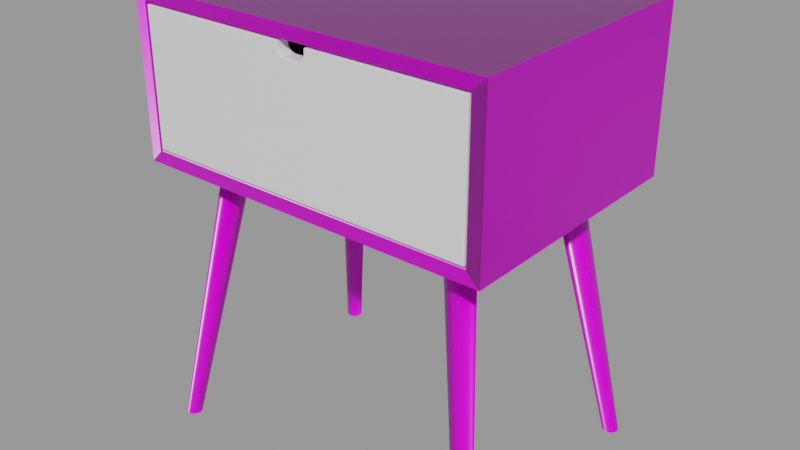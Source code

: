 # Source: nightstand_617d8a57-efbf-49d0-95e2-af515b8b812c.blend  (saved by Blender 3.0.42; exported with 4.5.12 LTS)
import bpy
from mathutils import Matrix  # noqa: F401  (used for matrix-valued properties, if any)

bpy.ops.wm.read_factory_settings(use_empty=True)
scene = bpy.context.scene
scene.name = 'upload'

# ---- collections
col_nightstand = bpy.data.collections.new('Nightstand'); scene.collection.children.link(col_nightstand)

# ---- images (referenced by path relative to the original .blend; pixels are not part of the script)
import os
ASSET_DIR = os.environ.get("B2B_ASSET_DIR", "")  # directory of the original .blend (textures are referenced by path, not embedded)
HERE = os.path.dirname(os.path.abspath(__file__))  # packed textures are extracted next to this script under _unpacked/

def load_image(name, relpath, width, height, colorspace="sRGB"):
    """Load a texture the original file referenced (path relative to the .blend, or extracted next to this script)."""
    p = next((c for c in (os.path.join(HERE, relpath), os.path.join(ASSET_DIR, relpath)) if relpath and os.path.exists(c)), "")
    if p:
        img = bpy.data.images.load(p, check_existing=True)
        img.name = name
    else:  # same state as the original file: an image datablock whose file is absent (Cycles renders it pink)
        img = bpy.data.images.new(name, width, height)
        img.source = "FILE"
        img.filepath = "//" + (relpath or name)
    img.colorspace_settings.name = colorspace
    return img
img_wood048_1k_color_jpg = load_image('Wood048_1K_Color.jpg', 'textures/Wood048_1K_Color.jpg', 1024, 1024, 'sRGB')
img_wood048_1k_roughness_jpg = load_image('Wood048_1K_Roughness.jpg', 'textures/Wood048_1K_Roughness.jpg', 1024, 1024, 'Non-Color')
img_wood048_1k_normal_jpg = load_image('Wood048_1K_Normal.jpg', 'textures/Wood048_1K_Normal.jpg', 1024, 1024, 'Non-Color')

# ---- materials (node trees are filled in below, after node groups)
mat_frame_legs = bpy.data.materials.new('frame/legs')
mat_frame_legs.alpha_threshold = 0.0
mat_frame_legs.use_transparent_shadow = False
mat_frame_legs.line_color = (0.0, 0.0, 0.0, 1.0)
mat_drawer = bpy.data.materials.new('Drawer')
mat_drawer.use_transparent_shadow = False

# ---- node groups
ng_auto_smooth = bpy.data.node_groups.new('Auto Smooth', 'GeometryNodeTree')
_s = ng_auto_smooth.interface.new_socket(name='Geometry', in_out='OUTPUT', socket_type='NodeSocketGeometry')
_s = ng_auto_smooth.interface.new_socket(name='Geometry', in_out='INPUT', socket_type='NodeSocketGeometry')
_s = ng_auto_smooth.interface.new_socket(name='Angle', in_out='INPUT', socket_type='NodeSocketFloat')
_s.subtype = 'ANGLE'
_s.min_value = 0.0
_s.max_value = 3.142
ng_auto_smooth.is_modifier = True
_N = ng_auto_smooth.nodes; _L = ng_auto_smooth.links
n0 = _N.new('NodeGroupOutput'); n0.name = 'Group Output'; n0.location = (480, -100)
n1 = _N.new('NodeGroupInput'); n1.name = 'Group Input'; n1.location = (-420, -300)
n2 = _N.new('NodeGroupInput'); n2.name = 'Group Input.001'; n2.location = (-60, -100)
n3 = _N.new('GeometryNodeSetShadeSmooth'); n3.name = 'Set Shade Smooth'; n3.location = (120, -100)
n3.domain = 'EDGE'
n4 = _N.new('GeometryNodeSetShadeSmooth'); n4.name = 'Set Shade Smooth.001'; n4.location = (300, -100)
n5 = _N.new('GeometryNodeInputMeshEdgeAngle'); n5.name = 'Edge Angle'; n5.location = (-420, -220)
n6 = _N.new('GeometryNodeInputEdgeSmooth'); n6.name = 'Is Edge Smooth'; n6.location = (-60, -160)
n7 = _N.new('GeometryNodeInputShadeSmooth'); n7.name = 'Is Face Smooth'; n7.location = (-240, -340)
n8 = _N.new('FunctionNodeBooleanMath'); n8.name = 'Boolean Math'; n8.location = (-60, -220)
n9 = _N.new('FunctionNodeCompare'); n9.name = 'Compare'; n9.location = (-240, -180)
n9.operation = 'LESS_EQUAL'
_L.new(n5.outputs[0], n9.inputs[0])
_L.new(n4.outputs[0], n0.inputs[0])
_L.new(n1.outputs[1], n9.inputs[1])
_L.new(n9.outputs[0], n8.inputs[0])
_L.new(n7.outputs[0], n8.inputs[1])
_L.new(n2.outputs[0], n3.inputs[0])
_L.new(n6.outputs[0], n3.inputs[1])
_L.new(n3.outputs[0], n4.inputs[0])
_L.new(n8.outputs[0], n3.inputs[2])
n0.is_active_output = True

# ---- material node trees
mat_frame_legs.use_nodes = True; mat_frame_legs.node_tree.nodes.clear()
_N = mat_frame_legs.node_tree.nodes; _L = mat_frame_legs.node_tree.links
n0 = _N.new('ShaderNodeOutputMaterial'); n0.name = 'Material Output'; n0.location = (300, 300)
n1 = _N.new('ShaderNodeBsdfPrincipled'); n1.name = 'Principled BSDF'; n1.location = (10, 300)
n1.distribution = 'GGX'
n1.subsurface_method = 'BURLEY'
n1.inputs[3].default_value = 1.45
n1.inputs[27].default_value = (0.0, 0.0, 0.0, 1.0)
n1.inputs[28].default_value = 1.0
n2 = _N.new('ShaderNodeTexImage'); n2.name = 'Image Texture'; n2.location = (88, -30)
n2.label = 'Base Color'
n2.image = img_wood048_1k_color_jpg
n3 = _N.new('ShaderNodeTexImage'); n3.name = 'Image Texture.001'; n3.location = (88, -310)
n3.label = 'Roughness'
n3.image = img_wood048_1k_roughness_jpg
n4 = _N.new('ShaderNodeTexImage'); n4.name = 'Image Texture.002'; n4.location = (88, -590)
n4.label = 'Normal'
n4.image = img_wood048_1k_normal_jpg
n5 = _N.new('ShaderNodeNormalMap'); n5.name = 'Normal Map'; n5.location = (-240, -60)
n6 = _N.new('ShaderNodeMapping'); n6.name = 'Mapping'; n6.location = (230, -30)
n6.inputs[3].default_value = (1.0, 5.0, 1.0)
n7 = _N.new('NodeReroute'); n7.name = 'Reroute'; n7.location = (38, -485)
n7.width = 16
n7.socket_idname = 'NodeSocketVector'
n8 = _N.new('ShaderNodeTexCoord'); n8.name = 'Texture Coordinate'; n8.location = (30, -30)
n9 = _N.new('NodeFrame'); n9.name = 'Frame'; n9.location = (-1270, 330)
n9.label = 'Mapping'
n9.width = 400
n10 = _N.new('NodeFrame'); n10.name = 'Frame.001'; n10.location = (-628, 530)
n10.label = 'Textures'
n10.width = 358
n2.parent = n10
n3.parent = n10
n4.parent = n10
n6.parent = n9
n7.parent = n10
n8.parent = n9
_L.new(n1.outputs[0], n0.inputs[0])
_L.new(n2.outputs[0], n1.inputs[0])
_L.new(n3.outputs[0], n1.inputs[2])
_L.new(n4.outputs[0], n5.inputs[1])
_L.new(n5.outputs[0], n1.inputs[5])
_L.new(n7.outputs[0], n2.inputs[0])
_L.new(n7.outputs[0], n3.inputs[0])
_L.new(n7.outputs[0], n4.inputs[0])
_L.new(n6.outputs[0], n7.inputs[0])
_L.new(n8.outputs[2], n6.inputs[0])
n0.is_active_output = True
mat_drawer.use_nodes = True; mat_drawer.node_tree.nodes.clear()
_N = mat_drawer.node_tree.nodes; _L = mat_drawer.node_tree.links
n0 = _N.new('ShaderNodeBsdfPrincipled'); n0.name = 'Principled BSDF'; n0.location = (10, 300)
n0.distribution = 'GGX'
n0.subsurface_method = 'BURLEY'
n0.inputs[0].default_value = (0.8798, 0.8798, 0.8798, 1.0)
n0.inputs[3].default_value = 1.45
n0.inputs[13].default_value = 1.0
n0.inputs[27].default_value = (0.0, 0.0, 0.0, 1.0)
n0.inputs[28].default_value = 1.0
n1 = _N.new('ShaderNodeOutputMaterial'); n1.name = 'Material Output'; n1.location = (300, 300)
n2 = _N.new('ShaderNodeTexNoise'); n2.name = 'Noise Texture'; n2.location = (-442, -17)
n2.inputs[2].default_value = 100.0
n2.inputs[3].default_value = 16.0
n2.inputs[8].default_value = 21.0
n3 = _N.new('ShaderNodeBump'); n3.name = 'Bump'; n3.location = (-203, -96)
n3.inputs[0].default_value = 0.2
n3.inputs[1].default_value = 1.0
n3.inputs[2].default_value = 1.0
_L.new(n0.outputs[0], n1.inputs[0])
_L.new(n2.outputs[1], n3.inputs[3])
_L.new(n3.outputs[0], n0.inputs[5])
_L.new(n2.outputs[1], n0.inputs[2])
n1.is_active_output = True

# ---- meshes
me_circle_001 = bpy.data.meshes.new('Circle.001')
me_circle_001.from_pydata([(0.0, 0.01709, 5.894e-09), (-0.003334, 0.01676, 5.894e-09), (-0.006541, 0.01579, 5.894e-09), (-0.009496, 0.01421, 5.894e-09), (-0.01209, 0.01209, 5.894e-09), (-0.01421, 0.009496, 5.894e-09), (-0.01579, 0.006541, 5.894e-09), (-0.01676, 0.003334, 5.894e-09), (-0.01709, 5.711e-09, 5.894e-09), (-0.01676, -0.003334, 5.894e-09), (-0.01579, -0.006541, 5.894e-09), (-0.01421, -0.009496, 5.894e-09), (-0.01209, -0.01209, 5.894e-09), (-0.009496, -0.01421, 5.894e-09), (-0.006541, -0.01579, 5.894e-09), (-0.003334, -0.01676, 5.894e-09), (5.569e-09, -0.01709, 5.894e-09), (0.003334, -0.01676, 5.894e-09), (0.006541, -0.01579, 5.894e-09), (0.009496, -0.01421, 5.894e-09), (0.01209, -0.01209, 5.894e-09), (0.01421, -0.009496, 5.894e-09), (0.01579, -0.006541, 5.894e-09), (0.01676, -0.003334, 5.894e-09), (0.01709, 2.092e-08, 5.894e-09), (0.01676, 0.003334, 5.894e-09), (0.01579, 0.006541, 5.894e-09), (0.01421, 0.009496, 5.894e-09), (0.01209, 0.01209, 5.894e-09), (0.009496, 0.01421, 5.894e-09), (0.006541, 0.01579, 5.894e-09), (0.003334, 0.01676, 5.894e-09), (0.05512, -0.04491, -0.34), (0.05322, -0.0451, -0.34), (0.0514, -0.04565, -0.34), (0.04972, -0.04655, -0.34), (0.04825, -0.04776, -0.34), (0.04704, -0.04923, -0.34), (0.04614, -0.05091, -0.34), (0.04559, -0.05273, -0.34), (0.0454, -0.05463, -0.34), (0.04559, -0.05652, -0.34), (0.04614, -0.05834, -0.34), (0.04704, -0.06002, -0.34), (0.04825, -0.0615, -0.34), (0.04972, -0.06271, -0.34), (0.0514, -0.0636, -0.34), (0.05322, -0.06416, -0.34), (0.05512, -0.06434, -0.34), (0.05701, -0.06416, -0.34), (0.05884, -0.0636, -0.34), (0.06052, -0.06271, -0.34), (0.06199, -0.0615, -0.34), (0.0632, -0.06002, -0.34), (0.0641, -0.05834, -0.34), (0.06465, -0.05652, -0.34), (0.06484, -0.05463, -0.34), (0.06465, -0.05273, -0.34), (0.0641, -0.05091, -0.34), (0.0632, -0.04923, -0.34), (0.06199, -0.04775, -0.34), (0.06052, -0.04655, -0.34), (0.05884, -0.04565, -0.34), (0.05701, -0.0451, -0.34)], [], [(20, 19, 51, 52), (7, 6, 38, 39), (21, 20, 52, 53), (8, 7, 39, 40), (22, 21, 53, 54), (9, 8, 40, 41), (23, 22, 54, 55), (10, 9, 41, 42), (24, 23, 55, 56), (11, 10, 42, 43), (25, 24, 56, 57), (12, 11, 43, 44), (26, 25, 57, 58), (13, 12, 44, 45), (27, 26, 58, 59), (14, 13, 45, 46), (1, 0, 32, 33), (28, 27, 59, 60), (15, 14, 46, 47), (2, 1, 33, 34), (29, 28, 60, 61), (16, 15, 47, 48), (3, 2, 34, 35), (30, 29, 61, 62), (17, 16, 48, 49), (4, 3, 35, 36), (31, 30, 62, 63), (18, 17, 49, 50), (5, 4, 36, 37), (0, 31, 63, 32), (19, 18, 50, 51), (6, 5, 37, 38), (33, 32, 63, 62, 61, 60, 59, 58, 57, 56, 55, 54, 53, 52, 51, 50, 49, 48, 47, 46, 45, 44, 43, 42, 41, 40, 39, 38, 37, 36, 35, 34)])
me_circle_001.polygons.foreach_set('use_smooth', [True] * 33)
_uv = me_circle_001.uv_layers.new(name='UVMap')
_uv.uv.foreach_set('vector', [0.9998, 0.09176, 0.9998, 0.08637, 0.000249, 0.08637, 0.000249, 0.09176, 0.9998, 0.02178, 0.9998, 0.0164, 0.000249, 0.0164, 0.000249, 0.02178, 0.9998, 0.09714, 0.9998, 0.09176, 0.000249, 0.09176, 0.000249, 0.09714, 0.9998, 0.02716, 0.9998, 0.02178, 0.000249, 0.02178, 0.000249, 0.02716, 0.9998, 0.1025, 0.9998, 0.09714, 0.000249, 0.09714, 0.000249, 0.1025, 0.9998, 0.03255, 0.9998, 0.02716, 0.000249, 0.02716, 0.000249, 0.03255, 0.9998, 0.1079, 0.9998, 0.1025, 0.000249, 0.1025, 0.000249, 0.1079, 0.9998, 0.03793, 0.9998, 0.03255, 0.000249, 0.03255, 0.000249, 0.03793, 0.9998, 0.1133, 0.9998, 0.1079, 0.000249, 0.1079, 0.000249, 0.1133, 0.9998, 0.04331, 0.9998, 0.03793, 0.000249, 0.03793, 0.000249, 0.04331, 0.9998, 0.1187, 0.9998, 0.1133, 0.000249, 0.1133, 0.000249, 0.1187, 0.9998, 0.04869, 0.9998, 0.04331, 0.000249, 0.04331, 0.000249, 0.04869, 0.9998, 0.1241, 0.9998, 0.1187, 0.000249, 0.1187, 0.000249, 0.1241, 0.9998, 0.05408, 0.9998, 0.04869, 0.000249, 0.04869, 0.000249, 0.05408, 0.9998, 0.1294, 0.9998, 0.1241, 0.000249, 0.1241, 0.000249, 0.1294, 0.9998, 0.05946, 0.9998, 0.05408, 0.000249, 0.05408, 0.000249, 0.05946, 0.9998, 0.1617, 0.9998, 0.1563, 0.000249, 0.1563, 0.000249, 0.1617, 0.9998, 0.1348, 0.9998, 0.1294, 0.000249, 0.1294, 0.000249, 0.1348, 0.9998, 0.06484, 0.9998, 0.05946, 0.000249, 0.05946, 0.000249, 0.06484, 0.9998, 0.1671, 0.9998, 0.1617, 0.000249, 0.1617, 0.000249, 0.1671, 0.9998, 0.1402, 0.9998, 0.1348, 0.000249, 0.1348, 0.000249, 0.1402, 0.9998, 0.07022, 0.9998, 0.06484, 0.000249, 0.06484, 0.000249, 0.07022, 0.9998, 0.1725, 0.9998, 0.1671, 0.000249, 0.1671, 0.000249, 0.1725, 0.9998, 0.1456, 0.9998, 0.1402, 0.000249, 0.1402, 0.000249, 0.1456, 0.9998, 0.07561, 0.9998, 0.07022, 0.000249, 0.07022, 0.000249, 0.07561, 0.9998, 0.005632, 0.9998, 0.0002491, 0.000249, 0.000249, 0.000249, 0.005632, 0.9998, 0.151, 0.9998, 0.1456, 0.000249, 0.1456, 0.000249, 0.151, 0.9998, 0.08099, 0.9998, 0.07561, 0.000249, 0.07561, 0.000249, 0.08099, 0.9998, 0.01101, 0.9998, 0.005632, 0.000249, 0.005632, 0.000249, 0.01101, 0.9998, 0.1563, 0.9998, 0.151, 0.000249, 0.151, 0.000249, 0.1563, 0.9998, 0.08637, 0.9998, 0.08099, 0.000249, 0.08099, 0.000249, 0.08637, 0.9998, 0.0164, 0.9998, 0.01101, 0.000249, 0.01101, 0.000249, 0.0164, 0.3194, 0.04923, 0.3232, 0.04543, 0.3262, 0.04095, 0.3282, 0.03597, 0.3293, 0.03069, 0.3293, 0.0253, 0.3282, 0.02002, 0.3262, 0.01504, 0.3232, 0.01057, 0.3194, 0.006757, 0.3149, 0.003764, 0.3099, 0.001703, 0.3047, 0.0006523, 0.2993, 0.0006524, 0.294, 0.001703, 0.289, 0.003764, 0.2845, 0.006757, 0.2807, 0.01057, 0.2777, 0.01504, 0.2757, 0.02002, 0.2746, 0.0253, 0.2746, 0.03069, 0.2757, 0.03597, 0.2777, 0.04095, 0.2807, 0.04543, 0.2845, 0.04923, 0.289, 0.05223, 0.294, 0.05429, 0.2993, 0.05534, 0.3047, 0.05534, 0.3099, 0.05429, 0.3149, 0.05223])
me_circle_001.materials.append(mat_frame_legs)
me_circle_001.use_remesh_fix_poles = True
me_circle_001.use_remesh_preserve_attributes = False
me_circle_001.use_mirror_vertex_groups = False
me_circle_001.update()
me_cube_001 = bpy.data.meshes.new('Cube.001')
me_cube_001.from_pydata([(-0.209, -0.16, -0.084), (-0.209, -0.16, 0.084), (-0.209, 0.16, -0.084), (-0.209, 0.16, 0.084), (0.209, -0.16, -0.084), (0.209, -0.16, 0.084), (0.209, 0.16, -0.084), (0.209, 0.16, 0.084), (-0.225, -0.16, -0.1), (-0.225, -0.16, 0.1), (-0.225, 0.16, 0.1), (-0.225, 0.16, -0.1), (0.225, 0.16, -0.1), (0.225, 0.16, 0.1), (0.225, -0.16, 0.1), (0.225, -0.16, -0.1)], [], [(8, 9, 10, 11), (0, 2, 3, 1), (12, 13, 14, 15), (3, 7, 5, 1), (11, 12, 15, 8), (13, 10, 9, 14), (0, 1, 9, 8), (3, 2, 11, 10), (2, 6, 12, 11), (7, 3, 10, 13), (6, 7, 13, 12), (5, 4, 15, 14), (4, 0, 8, 15), (1, 5, 14, 9), (6, 2, 0, 4), (6, 4, 5, 7)])
me_cube_001.polygons.foreach_set('use_smooth', [True] * 16)
_uv = me_cube_001.uv_layers.new(name='UVMap')
_uv.uv.foreach_set('vector', [0.2034, 0.6426, 0.4014, 0.6426, 0.4014, 0.9593, 0.2034, 0.9593, 0.5713, 0.6426, 0.5713, 0.9593, 0.405, 0.9593, 0.405, 0.6426, 0.1998, 0.9593, 0.001797, 0.9593, 0.001797, 0.6426, 0.1998, 0.6426, 0.8647, 0.639, 0.4509, 0.639, 0.4509, 0.3222, 0.8647, 0.3222, 0.001797, 0.001797, 0.4473, 0.001797, 0.4473, 0.3186, 0.001797, 0.3186, 0.001797, 0.3222, 0.4473, 0.3222, 0.4473, 0.639, 0.001797, 0.639, 0.7606, 0.6814, 0.9269, 0.6814, 0.9428, 0.6973, 0.7448, 0.6973, 0.7606, 0.6426, 0.9269, 0.6426, 0.9428, 0.6584, 0.7448, 0.6584, 0.4667, 0.9629, 0.8805, 0.9629, 0.8963, 0.9788, 0.4509, 0.9788, 0.01764, 0.9629, 0.4314, 0.9629, 0.4473, 0.9788, 0.001797, 0.9788, 0.7606, 0.7009, 0.9269, 0.7009, 0.9428, 0.7167, 0.7448, 0.7167, 0.7606, 0.662, 0.9269, 0.662, 0.9428, 0.6778, 0.7448, 0.6778, 0.4667, 0.9824, 0.8805, 0.9824, 0.8963, 0.9982, 0.4509, 0.9982, 0.01764, 0.9824, 0.4314, 0.9824, 0.4473, 0.9982, 0.001797, 0.9982, 0.8647, 0.3186, 0.4509, 0.3186, 0.4509, 0.001797, 0.8647, 0.001797, 0.5749, 0.9593, 0.5749, 0.6426, 0.7412, 0.6426, 0.7412, 0.9593])
me_cube_001.materials.append(mat_frame_legs)
me_cube_001.use_remesh_fix_poles = True
me_cube_001.use_remesh_preserve_attributes = False
me_cube_001.use_mirror_vertex_groups = False
me_cube_001.update()
me_cube_002 = bpy.data.meshes.new('Cube.002')
me_cube_002.from_pydata([(-0.2069, -0.16, -0.08157), (-0.2069, -0.16, 0.08157), (0.2069, -0.16, -0.08157), (0.2069, -0.16, 0.08157), (-0.2069, -0.144, -0.08157), (-0.2069, -0.144, 0.08157), (0.2069, -0.144, 0.08157), (0.2069, -0.144, -0.08157), (-0.2069, -0.16, 0.06678), (0.2069, -0.16, 0.06678), (-0.2069, -0.144, 0.06678), (0.2069, -0.144, 0.06678), (-0.01752, -0.16, -0.08157), (0.01752, -0.16, -0.08157), (0.01752, -0.16, 0.08157), (-0.01752, -0.16, 0.08157), (-0.01752, -0.144, -0.08157), (0.01752, -0.144, -0.08157), (0.01752, -0.144, 0.08157), (-0.01752, -0.144, 0.08157), (0.007682, -0.144, 0.06678), (0.01752, -0.144, 0.07662), (0.02736, -0.144, 0.06678), (0.01752, -0.144, 0.05694), (0.01023, -0.144, 0.06712), (0.0126, -0.144, 0.0681), (0.01464, -0.144, 0.06966), (0.0162, -0.144, 0.0717), (0.01719, -0.144, 0.07408), (-0.01752, -0.144, 0.07662), (-0.007682, -0.144, 0.06678), (-0.01752, -0.144, 0.05694), (-0.02736, -0.144, 0.06678), (-0.01719, -0.144, 0.07408), (-0.0162, -0.144, 0.0717), (-0.01464, -0.144, 0.06966), (-0.0126, -0.144, 0.0681), (-0.01023, -0.144, 0.06712), (-0.007682, -0.16, 0.06678), (-0.01752, -0.16, 0.07662), (-0.02736, -0.16, 0.06678), (-0.01752, -0.16, 0.05694), (-0.01023, -0.16, 0.06712), (-0.0126, -0.16, 0.0681), (-0.01464, -0.16, 0.06966), (-0.0162, -0.16, 0.0717), (-0.01719, -0.16, 0.07408), (0.01752, -0.16, 0.07662), (0.007682, -0.16, 0.06678), (0.01752, -0.16, 0.05694), (0.02736, -0.16, 0.06678), (0.01719, -0.16, 0.07408), (0.0162, -0.16, 0.0717), (0.01464, -0.16, 0.06966), (0.0126, -0.16, 0.0681), (0.01023, -0.16, 0.06712), (0.1895, -0.144, -0.06528), (0.1895, -0.144, 0.04943), (0.1895, 0.1535, -0.06528), (0.1895, 0.1535, 0.04943), (0.2015, -0.144, -0.06528), (0.2015, -0.144, 0.04943), (0.2015, 0.1535, -0.06528), (0.2015, 0.1535, 0.04943), (0.1895, 0.1408, -0.06528), (0.1895, 0.1408, 0.04943), (0.2015, 0.1408, -0.06528), (0.2015, 0.1408, 0.04943), (0.1895, -0.1294, -0.06528), (0.2015, -0.1294, 0.04943), (0.1895, -0.1294, 0.04943), (0.2015, -0.1294, -0.06528), (-0.1895, -0.144, -0.06528), (-0.1895, -0.144, 0.04943), (-0.1895, 0.1535, -0.06528), (-0.1895, 0.1535, 0.04943), (-0.2015, -0.144, -0.06528), (-0.2015, -0.144, 0.04943), (-0.2015, 0.1535, -0.06528), (-0.2015, 0.1535, 0.04943), (-0.1895, 0.1408, -0.06528), (-0.1895, 0.1408, 0.04943), (-0.2015, 0.1408, -0.06528), (-0.2015, 0.1408, 0.04943), (-0.1895, -0.1294, -0.06528), (-0.2015, -0.1294, 0.04943), (-0.1895, -0.1294, 0.04943), (-0.2015, -0.1294, -0.06528), (0.1895, -0.1294, -0.04479), (-0.1895, -0.1294, -0.04479), (0.1895, 0.1408, -0.04479), (-0.1895, 0.1408, -0.04479)], [], [(10, 32, 31, 16, 4), (12, 0, 4, 16), (8, 1, 5, 10), (14, 3, 6, 18), (9, 2, 7, 11), (3, 9, 11, 6), (0, 8, 10, 4), (31, 30, 20, 23, 17, 16), (50, 49, 13, 2, 9), (38, 41, 12, 13, 49, 48), (23, 22, 11, 7, 17), (29, 19, 15, 39), (8, 0, 12, 41, 40), (1, 15, 19, 5), (18, 6, 11, 22, 21), (2, 13, 17, 7), (13, 12, 16, 17), (5, 19, 29, 32, 10), (21, 47, 14, 18), (1, 8, 40, 39, 15), (14, 47, 50, 9, 3), (20, 24, 25, 26, 27, 28, 21, 22, 23), (29, 33, 34, 35, 36, 37, 30, 31, 32), (38, 42, 43, 44, 45, 46, 39, 40, 41), (47, 51, 52, 53, 54, 55, 48, 49, 50), (20, 48, 55, 24), (24, 55, 54, 25), (25, 54, 53, 26), (26, 53, 52, 27), (27, 52, 51, 28), (28, 51, 47, 21), (38, 30, 37, 42), (42, 37, 36, 43), (43, 36, 35, 44), (44, 35, 34, 45), (45, 34, 33, 46), (46, 33, 29, 39), (20, 30, 38, 48), (89, 88, 90, 91), (71, 69, 61, 60), (68, 71, 60, 56), (69, 70, 57, 61), (63, 59, 65, 67), (58, 62, 66, 64), (62, 63, 67, 66), (88, 70, 65, 90), (64, 90, 91, 80), (68, 56, 72, 84), (67, 65, 70, 69), (64, 66, 71, 68), (66, 67, 69, 71), (90, 65, 81, 91), (57, 70, 86, 73), (84, 80, 91, 89), (87, 76, 77, 85), (84, 72, 76, 87), (85, 77, 73, 86), (79, 83, 81, 75), (74, 80, 82, 78), (78, 82, 83, 79), (89, 91, 81, 86), (68, 88, 90, 64), (58, 64, 80, 74), (83, 85, 86, 81), (80, 84, 87, 82), (82, 87, 85, 83), (65, 59, 75, 81), (88, 68, 84, 89), (70, 88, 89, 86)])
me_cube_002.polygons.foreach_set('use_smooth', [1, 1, 1, 1, 1, 1, 1, 1, 1, 1, 1, 1, 1, 1, 1, 1, 1, 1, 1, 1, 1, 1, 1, 1, 1, 1, 1, 1, 1, 1, 1, 1, 1, 1, 1, 1, 1, 1, 0, 0, 0, 0, 0, 0, 0, 0, 0, 0, 0, 0, 0, 0, 0, 0, 0, 0, 0, 0, 0, 0, 0, 0, 0, 0, 0, 0, 0, 0, 0])
_uv = me_cube_002.uv_layers.new(name='UVMap')
_uv.uv.foreach_set('vector', [0.3526, 0.5011, 0.2003, 0.5011, 0.1919, 0.4927, 0.1919, 0.3752, 0.3526, 0.3752, 0.1919, 0.5995, 0.3526, 0.5995, 0.3526, 0.6131, 0.1919, 0.6131, 0.4785, 0.5995, 0.4911, 0.5995, 0.4911, 0.6131, 0.4785, 0.6131, 0.6994, 0.5995, 0.8601, 0.5995, 0.8601, 0.6131, 0.6994, 0.6131, 0.8726, 0.5995, 0.9985, 0.5995, 0.9985, 0.6131, 0.8726, 0.6131, 0.8601, 0.5995, 0.8726, 0.5995, 0.8726, 0.6131, 0.8601, 0.6131, 0.3526, 0.5995, 0.4785, 0.5995, 0.4785, 0.6131, 0.3526, 0.6131, 0.1919, 0.4927, 0.1836, 0.5011, 0.1705, 0.5011, 0.1622, 0.4927, 0.1622, 0.3752, 0.1919, 0.3752, 0.1538, 0.2463, 0.1622, 0.2546, 0.1622, 0.3722, 0.001492, 0.3722, 0.001492, 0.2463, 0.1836, 0.2463, 0.1919, 0.2546, 0.1919, 0.3722, 0.1622, 0.3722, 0.1622, 0.2546, 0.1705, 0.2463, 0.1622, 0.4927, 0.1538, 0.5011, 0.001492, 0.5011, 0.001492, 0.3752, 0.1622, 0.3752, 0.656, 0.6131, 0.6518, 0.6131, 0.6518, 0.5995, 0.656, 0.5995, 0.3526, 0.2463, 0.3526, 0.3722, 0.1919, 0.3722, 0.1919, 0.2546, 0.2003, 0.2463, 0.4911, 0.5995, 0.6518, 0.5995, 0.6518, 0.6131, 0.4911, 0.6131, 0.1622, 0.5136, 0.001492, 0.5136, 0.001492, 0.5011, 0.1538, 0.5011, 0.1622, 0.5094, 0.001492, 0.5995, 0.1622, 0.5995, 0.1622, 0.6131, 0.001492, 0.6131, 0.1622, 0.5995, 0.1919, 0.5995, 0.1919, 0.6131, 0.1622, 0.6131, 0.3526, 0.5136, 0.1919, 0.5136, 0.1919, 0.5094, 0.2003, 0.5011, 0.3526, 0.5011, 0.6952, 0.6131, 0.6952, 0.5995, 0.6994, 0.5995, 0.6994, 0.6131, 0.3526, 0.2337, 0.3526, 0.2463, 0.2003, 0.2463, 0.1919, 0.2379, 0.1919, 0.2337, 0.1622, 0.2337, 0.1622, 0.2379, 0.1538, 0.2463, 0.001492, 0.2463, 0.001492, 0.2337, 0.1705, 0.5011, 0.1684, 0.5013, 0.1664, 0.5022, 0.1646, 0.5035, 0.1633, 0.5052, 0.1625, 0.5072, 0.1622, 0.5094, 0.1538, 0.5011, 0.1622, 0.4927, 0.1919, 0.5094, 0.1917, 0.5072, 0.1908, 0.5052, 0.1895, 0.5035, 0.1878, 0.5022, 0.1857, 0.5013, 0.1836, 0.5011, 0.1919, 0.4927, 0.2003, 0.5011, 0.1836, 0.2463, 0.1857, 0.246, 0.1878, 0.2452, 0.1895, 0.2438, 0.1908, 0.2421, 0.1917, 0.2401, 0.1919, 0.2379, 0.2003, 0.2463, 0.1919, 0.2546, 0.1622, 0.2379, 0.1625, 0.2401, 0.1633, 0.2421, 0.1646, 0.2438, 0.1664, 0.2452, 0.1684, 0.246, 0.1705, 0.2463, 0.1622, 0.2546, 0.1538, 0.2463, 0.6821, 0.6131, 0.6821, 0.5995, 0.6843, 0.5995, 0.6843, 0.6131, 0.6843, 0.6131, 0.6843, 0.5995, 0.6865, 0.5995, 0.6865, 0.6131, 0.6865, 0.6131, 0.6865, 0.5995, 0.6886, 0.5995, 0.6886, 0.6131, 0.6886, 0.6131, 0.6886, 0.5995, 0.6908, 0.5995, 0.6908, 0.6131, 0.6908, 0.6131, 0.6908, 0.5995, 0.693, 0.5995, 0.693, 0.6131, 0.693, 0.6131, 0.693, 0.5995, 0.6952, 0.5995, 0.6952, 0.6131, 0.6691, 0.5995, 0.6691, 0.6131, 0.6669, 0.6131, 0.6669, 0.5995, 0.6669, 0.5995, 0.6669, 0.6131, 0.6647, 0.6131, 0.6647, 0.5995, 0.6647, 0.5995, 0.6647, 0.6131, 0.6625, 0.6131, 0.6625, 0.5995, 0.6625, 0.5995, 0.6625, 0.6131, 0.6603, 0.6131, 0.6603, 0.5995, 0.6603, 0.5995, 0.6603, 0.6131, 0.6582, 0.6131, 0.6582, 0.5995, 0.6582, 0.5995, 0.6582, 0.6131, 0.656, 0.6131, 0.656, 0.5995, 0.6821, 0.6131, 0.6691, 0.6131, 0.6691, 0.5995, 0.6821, 0.5995, 0.3231, 0.2308, 0.001492, 0.2308, 0.001492, 0.001492, 0.3231, 0.001492, 0.5661, 0.1818, 0.5661, 0.08443, 0.5785, 0.08443, 0.5785, 0.1818, 0.5583, 0.5543, 0.5583, 0.5442, 0.5707, 0.5442, 0.5707, 0.5543, 0.3385, 0.5573, 0.3385, 0.5675, 0.326, 0.5675, 0.326, 0.5573, 0.5785, 0.5573, 0.5785, 0.5675, 0.5677, 0.5675, 0.5677, 0.5573, 0.5583, 0.5399, 0.5583, 0.5298, 0.5691, 0.5298, 0.5691, 0.5399, 0.326, 0.1818, 0.326, 0.08443, 0.3369, 0.08443, 0.3369, 0.1818, 0.5849, 0.417, 0.5849, 0.497, 0.3556, 0.497, 0.3556, 0.417, 0.326, 0.6335, 0.326, 0.6161, 0.6476, 0.6161, 0.6476, 0.6335, 0.326, 0.1972, 0.326, 0.1847, 0.6476, 0.1847, 0.6476, 0.1972, 0.5677, 0.5573, 0.5677, 0.5675, 0.3385, 0.5675, 0.3385, 0.5573, 0.3556, 0.5136, 0.3556, 0.5034, 0.5849, 0.5034, 0.5849, 0.5136, 0.3369, 0.1818, 0.3369, 0.08443, 0.5661, 0.08443, 0.5661, 0.1818, 0.001492, 0.5965, 0.001492, 0.5166, 0.3231, 0.5166, 0.3231, 0.5965, 0.6476, 0.2183, 0.6476, 0.2308, 0.326, 0.2308, 0.326, 0.2183, 0.326, 0.5166, 0.5553, 0.5166, 0.5553, 0.534, 0.326, 0.534, 0.368, 0.3311, 0.3556, 0.3311, 0.3556, 0.2337, 0.368, 0.2337, 0.5707, 0.5268, 0.5583, 0.5268, 0.5583, 0.5166, 0.5707, 0.5166, 0.3385, 0.5807, 0.326, 0.5807, 0.326, 0.5705, 0.3385, 0.5705, 0.5785, 0.5807, 0.5677, 0.5807, 0.5677, 0.5705, 0.5785, 0.5705, 0.5661, 0.5939, 0.5553, 0.5939, 0.5553, 0.5837, 0.5661, 0.5837, 0.6081, 0.3311, 0.5973, 0.3311, 0.5973, 0.2337, 0.6081, 0.2337, 0.5849, 0.414, 0.3556, 0.414, 0.3556, 0.3341, 0.5849, 0.3341, 0.5553, 0.537, 0.5553, 0.5543, 0.326, 0.5543, 0.326, 0.537, 0.326, 0.211, 0.326, 0.2001, 0.6476, 0.2001, 0.6476, 0.211, 0.5677, 0.5807, 0.3385, 0.5807, 0.3385, 0.5705, 0.5677, 0.5705, 0.5553, 0.5939, 0.326, 0.5939, 0.326, 0.5837, 0.5553, 0.5837, 0.5973, 0.3311, 0.368, 0.3311, 0.368, 0.2337, 0.5973, 0.2337, 0.001492, 0.6473, 0.001492, 0.6365, 0.3231, 0.6365, 0.3231, 0.6473, 0.001492, 0.6335, 0.001492, 0.6161, 0.3231, 0.6161, 0.3231, 0.6335, 0.326, 0.08144, 0.326, 0.001492, 0.6476, 0.001492, 0.6476, 0.08144])
me_cube_002.materials.append(mat_drawer)
me_cube_002.use_remesh_fix_poles = True
me_cube_002.use_remesh_preserve_attributes = False
me_cube_002.use_mirror_vertex_groups = False
me_cube_002.update()
me_cube_005 = bpy.data.meshes.new('Cube.005')
me_cube_005.from_pydata([(-0.2111, 0.1439, 0.08526), (-0.2111, 0.1439, -0.08526), (0.2111, 0.1439, -0.08526), (0.2111, 0.1439, 0.08526)], [], [(1, 0, 3, 2)])
_uv = me_cube_005.uv_layers.new(name='UVMap')
_uv.uv.foreach_set('vector', [0.0003811, 0.000381, 0.4039, 0.0003811, 0.4039, 0.9996, 0.000381, 0.9996])
me_cube_005.materials.append(None)
me_cube_005.use_remesh_fix_poles = True
me_cube_005.use_remesh_preserve_attributes = False
me_cube_005.use_mirror_vertex_groups = False
me_cube_005.update()

# ---- objects
ob_nightstand = bpy.data.objects.new('Nightstand', None)
ob_legs_001 = bpy.data.objects.new('legs.001', me_circle_001)
ob_frame_001 = bpy.data.objects.new('frame.001', me_cube_001)
ob_drawer_001 = bpy.data.objects.new('drawer.001', me_cube_002)
ob_back_001 = bpy.data.objects.new('back.001', me_cube_005)

# ---- transforms, parenting, visibility, modifiers, constraints
ob_nightstand.location = (0.0, 0.0, 0.0)
ob_nightstand.empty_display_size = 0.5
ob_nightstand.lineart.crease_threshold = 0.0
ob_legs_001.parent = ob_nightstand
ob_legs_001.location = (0.1548, -0.0954, 0.3401)
ob_legs_001.lineart.crease_threshold = 0.0
_m = ob_legs_001.modifiers.new('Bevel', 'BEVEL')
_m.width = 0.001
_m.width_pct = 0.001
_m.use_clamp_overlap = False
_m.harden_normals = True
_m = ob_legs_001.modifiers.new('Mirror', 'MIRROR')
_m.use_axis = (True, True, False)
_m.mirror_object = ob_frame_001
ob_frame_001.parent = ob_nightstand
ob_frame_001.location = (0.0, 0.0, 0.4401)
ob_frame_001.lineart.crease_threshold = 0.0
_m = ob_frame_001.modifiers.new('Bevel', 'BEVEL')
_m.width = 0.001
_m.width_pct = 0.001
_m.segments = 2
_m.use_clamp_overlap = False
_m.harden_normals = True
ob_drawer_001.parent = ob_nightstand
ob_drawer_001.location = (0.0, 0.0, 0.4401)
ob_drawer_001.lineart.crease_threshold = 0.0
_m = ob_drawer_001.modifiers.new('Bevel', 'BEVEL')
_m.width = 0.001
_m.width_pct = 0.001
_m.segments = 2
_m.use_clamp_overlap = False
_m.harden_normals = True
ob_back_001.parent = ob_nightstand
ob_back_001.location = (0.0, 0.01403, 0.4401)
ob_back_001.lineart.crease_threshold = 0.0
_m = ob_back_001.modifiers.new('Auto Smooth', 'NODES')
_m.node_group = ng_auto_smooth
_gi = [s.identifier for s in ng_auto_smooth.interface.items_tree if s.item_type == 'SOCKET' and s.in_out == 'INPUT']
_m[_gi[1]] = 0.5236  # Angle

# ---- collection membership
scene.collection.objects.link(ob_nightstand)
scene.collection.objects.link(ob_legs_001)
scene.collection.objects.link(ob_frame_001)
scene.collection.objects.link(ob_drawer_001)
scene.collection.objects.link(ob_back_001)
col_nightstand.objects.link(ob_nightstand)
col_nightstand.objects.link(ob_legs_001)
col_nightstand.objects.link(ob_frame_001)
col_nightstand.objects.link(ob_drawer_001)
col_nightstand.objects.link(ob_back_001)

# ---- scene / render settings (as saved in the file)
scene.frame_start = 1; scene.frame_end = 250; scene.frame_set(1)
scene.render.engine = 'BLENDER_EEVEE_NEXT'
scene.render.image_settings.exr_codec = 'NONE'
scene.render.simplify_subdivision_render = 0
scene.render.simplify_child_particles_render = 0.0
scene.cycles.use_denoising = False
scene.cycles.samples = 128
scene.cycles.sampling_pattern = 'TABULATED_SOBOL'
scene.cycles.use_adaptive_sampling = False
scene.cycles.use_light_tree = False
scene.view_settings.view_transform = 'Filmic'
bpy.context.view_layer.update()

# ---- added for rendering (the .blend has no active camera and no usable light): camera, sun + grey world if the file has none
cam_auto = bpy.data.cameras.new('AutoCamera')
cam_auto.lens = 50.0
cam_auto.sensor_width = 36.0
cam_auto.clip_end = 1000.0
ob_auto_camera = bpy.data.objects.new('AutoCamera', cam_auto)
scene.collection.objects.link(ob_auto_camera)
ob_auto_camera.location = (0.714583, -0.857499, 0.8418)
ob_auto_camera.rotation_euler = (1.09748, -7.21219e-08, 0.694738)
scene.camera = ob_auto_camera
light_auto_sun = bpy.data.lights.new('AutoSun', 'SUN')
light_auto_sun.energy = 3.0
light_auto_sun.angle = 0.0523599
ob_auto_sun = bpy.data.objects.new('AutoSun', light_auto_sun)
scene.collection.objects.link(ob_auto_sun)
ob_auto_sun.rotation_euler = (0.872665, 0.174533, 0.523599)
if scene.world is None:
    world_auto = bpy.data.worlds.new('AutoWorld')
    world_auto.color = (0.3, 0.3, 0.3)
    scene.world = world_auto
bpy.context.view_layer.update()
